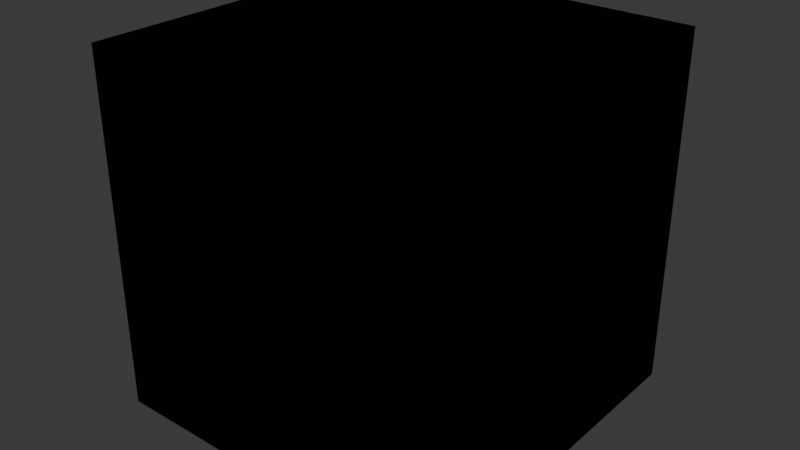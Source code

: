 # Source: CyberArenaCornerPost.blend  (saved by Blender 5.1.30; exported with 4.5.12 LTS)
import bpy
from mathutils import Matrix  # noqa: F401  (used for matrix-valued properties, if any)

bpy.ops.wm.read_factory_settings(use_empty=True)
scene = bpy.context.scene
scene.name = 'Scene'

# ---- collections
col_collection = bpy.data.collections.new('Collection'); scene.collection.children.link(col_collection)

# ---- materials (node trees are filled in below, after node groups)
mat_arena_source_matte_black = bpy.data.materials.new('Arena Source Matte Black')
mat_arena_source_matte_black.use_transparency_overlap = False
mat_arena_source_matte_black.show_transparent_back = False
mat_arena_source_matte_black.diffuse_color = (0.0015, 0.001, 0.004, 1.0)

# ---- material node trees
mat_arena_source_matte_black.use_nodes = True; mat_arena_source_matte_black.node_tree.nodes.clear()
_N = mat_arena_source_matte_black.node_tree.nodes; _L = mat_arena_source_matte_black.node_tree.links
n0 = _N.new('ShaderNodeBsdfPrincipled'); n0.name = 'Principled BSDF'; n0.location = (-200, 100)
n0.inputs[0].default_value = (0.0015, 0.001, 0.004, 1.0)
n0.inputs[2].default_value = 1.0
n0.inputs[13].default_value = 0.0
n0.inputs[27].default_value = (0.0, 0.0, 0.0, 1.0)
n1 = _N.new('ShaderNodeOutputMaterial'); n1.name = 'Material Output'; n1.location = (200, 100)
_L.new(n0.outputs[0], n1.inputs[0])
n1.is_active_output = True

# ---- world
world_world = bpy.data.worlds.new('World'); scene.world = world_world
world_world.use_nodes = True; world_world.node_tree.nodes.clear()
_N = world_world.node_tree.nodes; _L = world_world.node_tree.links
n0 = _N.new('ShaderNodeOutputWorld'); n0.name = 'World Output'; n0.location = (200, 100)
n1 = _N.new('ShaderNodeBackground'); n1.name = 'Background'; n1.location = (-200, 100)
n1.inputs[0].default_value = (0.05088, 0.05088, 0.05088, 1.0)
_L.new(n1.outputs[0], n0.inputs[0])
n0.is_active_output = True
world_world.color = (0.05088, 0.05088, 0.05088)
world_world.sun_shadow_jitter_overblur = 0.0

# ---- meshes
me_cube_094 = bpy.data.meshes.new('Cube.094')
me_cube_094.from_pydata([(-0.5, -0.5, -0.5), (-0.5, -0.5, 0.5), (-0.5, 0.5, -0.5), (-0.5, 0.5, 0.5), (0.5, -0.5, -0.5), (0.5, -0.5, 0.5), (0.5, 0.5, -0.5), (0.5, 0.5, 0.5)], [], [(0, 1, 3, 2), (2, 3, 7, 6), (6, 7, 5, 4), (4, 5, 1, 0), (2, 6, 4, 0), (7, 3, 1, 5)])
_uv = me_cube_094.uv_layers.new(name='UVMap')
_uv.uv.foreach_set('vector', [0.375, 0.0, 0.625, 0.0, 0.625, 0.25, 0.375, 0.25, 0.375, 0.25, 0.625, 0.25, 0.625, 0.5, 0.375, 0.5, 0.375, 0.5, 0.625, 0.5, 0.625, 0.75, 0.375, 0.75, 0.375, 0.75, 0.625, 0.75, 0.625, 1.0, 0.375, 1.0, 0.125, 0.5, 0.375, 0.5, 0.375, 0.75, 0.125, 0.75, 0.625, 0.5, 0.875, 0.5, 0.875, 0.75, 0.625, 0.75])
me_cube_094.materials.append(mat_arena_source_matte_black)
me_cube_094.update()
me_cube_095 = bpy.data.meshes.new('Cube.095')
me_cube_095.from_pydata([(-0.001, -0.41, -0.41), (-0.001, -0.41, 0.41), (-0.001, 0.41, -0.41), (-0.001, 0.41, 0.41), (0.001, -0.41, -0.41), (0.001, -0.41, 0.41), (0.001, 0.41, -0.41), (0.001, 0.41, 0.41)], [], [(0, 1, 3, 2), (2, 3, 7, 6), (6, 7, 5, 4), (4, 5, 1, 0), (2, 6, 4, 0), (7, 3, 1, 5)])
_uv = me_cube_095.uv_layers.new(name='UVMap')
_uv.uv.foreach_set('vector', [0.375, 0.0, 0.625, 0.0, 0.625, 0.25, 0.375, 0.25, 0.375, 0.25, 0.625, 0.25, 0.625, 0.5, 0.375, 0.5, 0.375, 0.5, 0.625, 0.5, 0.625, 0.75, 0.375, 0.75, 0.375, 0.75, 0.625, 0.75, 0.625, 1.0, 0.375, 1.0, 0.125, 0.5, 0.375, 0.5, 0.375, 0.75, 0.125, 0.75, 0.625, 0.5, 0.875, 0.5, 0.875, 0.75, 0.625, 0.75])
me_cube_095.materials.append(mat_arena_source_matte_black)
me_cube_095.update()
me_cube_096 = bpy.data.meshes.new('Cube.096')
me_cube_096.from_pydata([(-0.001, -0.41, -0.41), (-0.001, -0.41, 0.41), (-0.001, 0.41, -0.41), (-0.001, 0.41, 0.41), (0.001, -0.41, -0.41), (0.001, -0.41, 0.41), (0.001, 0.41, -0.41), (0.001, 0.41, 0.41)], [], [(0, 1, 3, 2), (2, 3, 7, 6), (6, 7, 5, 4), (4, 5, 1, 0), (2, 6, 4, 0), (7, 3, 1, 5)])
_uv = me_cube_096.uv_layers.new(name='UVMap')
_uv.uv.foreach_set('vector', [0.375, 0.0, 0.625, 0.0, 0.625, 0.25, 0.375, 0.25, 0.375, 0.25, 0.625, 0.25, 0.625, 0.5, 0.375, 0.5, 0.375, 0.5, 0.625, 0.5, 0.625, 0.75, 0.375, 0.75, 0.375, 0.75, 0.625, 0.75, 0.625, 1.0, 0.375, 1.0, 0.125, 0.5, 0.375, 0.5, 0.375, 0.75, 0.125, 0.75, 0.625, 0.5, 0.875, 0.5, 0.875, 0.75, 0.625, 0.75])
me_cube_096.materials.append(mat_arena_source_matte_black)
me_cube_096.update()
me_cube_097 = bpy.data.meshes.new('Cube.097')
me_cube_097.from_pydata([(-0.41, -0.41, -0.001), (-0.41, -0.41, 0.001), (-0.41, 0.41, -0.001), (-0.41, 0.41, 0.001), (0.41, -0.41, -0.001), (0.41, -0.41, 0.001), (0.41, 0.41, -0.001), (0.41, 0.41, 0.001)], [], [(0, 1, 3, 2), (2, 3, 7, 6), (6, 7, 5, 4), (4, 5, 1, 0), (2, 6, 4, 0), (7, 3, 1, 5)])
_uv = me_cube_097.uv_layers.new(name='UVMap')
_uv.uv.foreach_set('vector', [0.375, 0.0, 0.625, 0.0, 0.625, 0.25, 0.375, 0.25, 0.375, 0.25, 0.625, 0.25, 0.625, 0.5, 0.375, 0.5, 0.375, 0.5, 0.625, 0.5, 0.625, 0.75, 0.375, 0.75, 0.375, 0.75, 0.625, 0.75, 0.625, 1.0, 0.375, 1.0, 0.125, 0.5, 0.375, 0.5, 0.375, 0.75, 0.125, 0.75, 0.625, 0.5, 0.875, 0.5, 0.875, 0.75, 0.625, 0.75])
me_cube_097.materials.append(mat_arena_source_matte_black)
me_cube_097.update()
me_cube_098 = bpy.data.meshes.new('Cube.098')
me_cube_098.from_pydata([(-0.41, -0.41, -0.001), (-0.41, -0.41, 0.001), (-0.41, 0.41, -0.001), (-0.41, 0.41, 0.001), (0.41, -0.41, -0.001), (0.41, -0.41, 0.001), (0.41, 0.41, -0.001), (0.41, 0.41, 0.001)], [], [(0, 1, 3, 2), (2, 3, 7, 6), (6, 7, 5, 4), (4, 5, 1, 0), (2, 6, 4, 0), (7, 3, 1, 5)])
_uv = me_cube_098.uv_layers.new(name='UVMap')
_uv.uv.foreach_set('vector', [0.375, 0.0, 0.625, 0.0, 0.625, 0.25, 0.375, 0.25, 0.375, 0.25, 0.625, 0.25, 0.625, 0.5, 0.375, 0.5, 0.375, 0.5, 0.625, 0.5, 0.625, 0.75, 0.375, 0.75, 0.375, 0.75, 0.625, 0.75, 0.625, 1.0, 0.375, 1.0, 0.125, 0.5, 0.375, 0.5, 0.375, 0.75, 0.125, 0.75, 0.625, 0.5, 0.875, 0.5, 0.875, 0.75, 0.625, 0.75])
me_cube_098.materials.append(mat_arena_source_matte_black)
me_cube_098.update()

# ---- objects
ob_plain_square_room_corner_post_core = bpy.data.objects.new('plain square room corner post core', me_cube_094)
ob_flat_corner_x_armor_face = bpy.data.objects.new('flat corner x armor face', me_cube_095)
ob_flat_corner_x_armor_face_001 = bpy.data.objects.new('flat corner x armor face.001', me_cube_096)
ob_flat_corner_z_armor_face = bpy.data.objects.new('flat corner z armor face', me_cube_097)
ob_flat_corner_z_armor_face_001 = bpy.data.objects.new('flat corner z armor face.001', me_cube_098)

# ---- transforms, parenting, visibility, modifiers, constraints
ob_plain_square_room_corner_post_core.location = (0.0, 0.0, 0.0)
ob_plain_square_room_corner_post_core.rotation_euler = (-1.571, 0.0, 0.0)
ob_flat_corner_x_armor_face.location = (-0.501, 0.0, 0.0)
ob_flat_corner_x_armor_face.rotation_euler = (-1.571, 0.0, 0.0)
ob_flat_corner_x_armor_face_001.location = (0.501, 0.0, 0.0)
ob_flat_corner_x_armor_face_001.rotation_euler = (-1.571, 0.0, 0.0)
ob_flat_corner_z_armor_face.location = (0.0, -0.501, 2.19e-08)
ob_flat_corner_z_armor_face.rotation_euler = (-1.571, 0.0, 0.0)
ob_flat_corner_z_armor_face_001.location = (0.0, 0.501, -2.19e-08)
ob_flat_corner_z_armor_face_001.rotation_euler = (-1.571, 0.0, 0.0)

# ---- collection membership
col_collection.objects.link(ob_plain_square_room_corner_post_core)
col_collection.objects.link(ob_flat_corner_x_armor_face)
col_collection.objects.link(ob_flat_corner_x_armor_face_001)
col_collection.objects.link(ob_flat_corner_z_armor_face)
col_collection.objects.link(ob_flat_corner_z_armor_face_001)

# ---- scene / render settings (as saved in the file)
scene.frame_start = 1; scene.frame_end = 250; scene.frame_set(1)
scene.render.engine = 'BLENDER_EEVEE_NEXT'
scene.render.bake_bias = 0.0
scene.render.bake_samples = 0
scene.cycles.sampling_pattern = 'TABULATED_SOBOL'
scene.eevee.use_volume_custom_range = False
bpy.context.view_layer.update()

# ---- added for rendering (the .blend has no active camera and no usable light): camera, sun
cam_auto = bpy.data.cameras.new('AutoCamera')
cam_auto.lens = 50.0
cam_auto.sensor_width = 36.0
cam_auto.clip_end = 1000.0
ob_auto_camera = bpy.data.objects.new('AutoCamera', cam_auto)
scene.collection.objects.link(ob_auto_camera)
ob_auto_camera.location = (1.60681, -1.92817, 1.28545)
ob_auto_camera.rotation_euler = (1.09748, -7.21219e-08, 0.694738)
scene.camera = ob_auto_camera
light_auto_sun = bpy.data.lights.new('AutoSun', 'SUN')
light_auto_sun.energy = 3.0
light_auto_sun.angle = 0.0523599
ob_auto_sun = bpy.data.objects.new('AutoSun', light_auto_sun)
scene.collection.objects.link(ob_auto_sun)
ob_auto_sun.rotation_euler = (0.872665, 0.174533, 0.523599)
bpy.context.view_layer.update()
